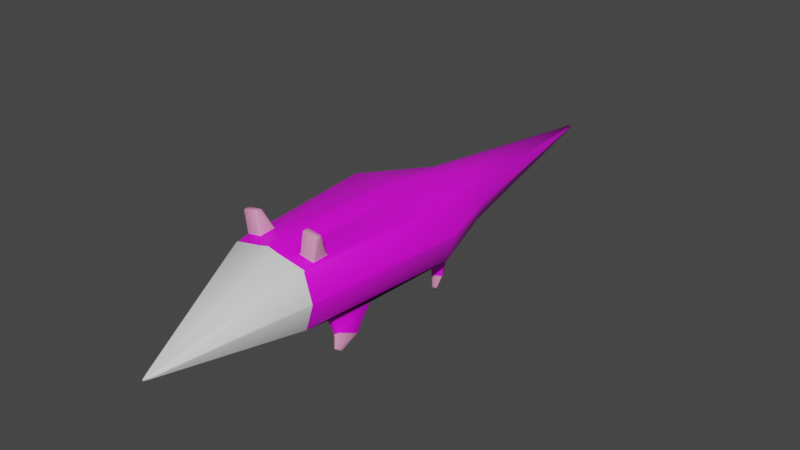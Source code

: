 # Source: Qikiqtania.blend  (saved by Blender 3.6.13; exported with 4.5.12 LTS)
import bpy
from mathutils import Matrix  # noqa: F401  (used for matrix-valued properties, if any)

bpy.ops.wm.read_factory_settings(use_empty=True)
scene = bpy.context.scene
scene.name = 'Scene'

# ---- collections
col_collection = bpy.data.collections.new('Collection'); scene.collection.children.link(col_collection)

# ---- images (referenced by path relative to the original .blend; pixels are not part of the script)
import os
ASSET_DIR = os.environ.get("B2B_ASSET_DIR", "")  # directory of the original .blend (textures are referenced by path, not embedded)
HERE = os.path.dirname(os.path.abspath(__file__))  # packed textures are extracted next to this script under _unpacked/

def load_image(name, relpath, width, height, colorspace="sRGB"):
    """Load a texture the original file referenced (path relative to the .blend, or extracted next to this script)."""
    p = next((c for c in (os.path.join(HERE, relpath), os.path.join(ASSET_DIR, relpath)) if relpath and os.path.exists(c)), "")
    if p:
        img = bpy.data.images.load(p, check_existing=True)
        img.name = name
    else:  # same state as the original file: an image datablock whose file is absent (Cycles renders it pink)
        img = bpy.data.images.new(name, width, height)
        img.source = "FILE"
        img.filepath = "//" + (relpath or name)
    img.colorspace_settings.name = colorspace
    return img
img_tekstura1_png = load_image('tekstura1.png', 'tekstura1.png', 1024, 1024, 'sRGB')

# ---- materials (node trees are filled in below, after node groups)
mat_base = bpy.data.materials.new('base')
mat_base.use_transparent_shadow = False
mat_pinky = bpy.data.materials.new('pinky')
mat_pinky.use_transparent_shadow = False
mat_ryj = bpy.data.materials.new('ryj')
mat_ryj.use_transparent_shadow = False

# ---- material node trees
mat_base.use_nodes = True; mat_base.node_tree.nodes.clear()
_N = mat_base.node_tree.nodes; _L = mat_base.node_tree.links
n0 = _N.new('ShaderNodeBsdfPrincipled'); n0.name = 'Principled BSDF'; n0.location = (10, 300)
n0.distribution = 'GGX'
n0.subsurface_method = 'RANDOM_WALK_SKIN'
n0.inputs[3].default_value = 1.45
n0.inputs[27].default_value = (0.0, 0.0, 0.0, 1.0)
n0.inputs[28].default_value = 1.0
n1 = _N.new('ShaderNodeOutputMaterial'); n1.name = 'Material Output'; n1.location = (300, 300)
n2 = _N.new('ShaderNodeMapping'); n2.name = 'Mapping'; n2.location = (-803, 176)
n3 = _N.new('ShaderNodeTexCoord'); n3.name = 'Texture Coordinate'; n3.location = (-983, 176)
n4 = _N.new('ShaderNodeTexImage'); n4.name = 'Image Texture'; n4.location = (-623, 216)
n4.image = img_tekstura1_png
n5 = _N.new('ShaderNodeValue'); n5.name = 'Value'; n5.location = (-1147, -92)
n5.outputs[0].default_value = 18.0
_L.new(n0.outputs[0], n1.inputs[0])
_L.new(n4.outputs[0], n0.inputs[0])
_L.new(n2.outputs[0], n4.inputs[0])
_L.new(n3.outputs[2], n2.inputs[0])
_L.new(n5.outputs[0], n2.inputs[3])
n1.is_active_output = True
mat_pinky.use_nodes = True; mat_pinky.node_tree.nodes.clear()
_N = mat_pinky.node_tree.nodes; _L = mat_pinky.node_tree.links
n0 = _N.new('ShaderNodeBsdfPrincipled'); n0.name = 'Principled BSDF'; n0.location = (10, 300)
n0.distribution = 'GGX'
n0.subsurface_method = 'RANDOM_WALK_SKIN'
n0.inputs[0].default_value = (0.8, 0.2913, 0.5171, 1.0)
n0.inputs[3].default_value = 1.45
n0.inputs[27].default_value = (0.0, 0.0, 0.0, 1.0)
n0.inputs[28].default_value = 1.0
n1 = _N.new('ShaderNodeOutputMaterial'); n1.name = 'Material Output'; n1.location = (300, 300)
_L.new(n0.outputs[0], n1.inputs[0])
n1.is_active_output = True
mat_ryj.use_nodes = True; mat_ryj.node_tree.nodes.clear()
_N = mat_ryj.node_tree.nodes; _L = mat_ryj.node_tree.links
n0 = _N.new('ShaderNodeBsdfPrincipled'); n0.name = 'Principled BSDF'; n0.location = (10, 300)
n0.distribution = 'GGX'
n0.subsurface_method = 'RANDOM_WALK_SKIN'
n0.inputs[3].default_value = 1.45
n0.inputs[27].default_value = (0.0, 0.0, 0.0, 1.0)
n0.inputs[28].default_value = 1.0
n1 = _N.new('ShaderNodeOutputMaterial'); n1.name = 'Material Output'; n1.location = (300, 300)
_L.new(n0.outputs[0], n1.inputs[0])
n1.is_active_output = True

# ---- world
world_world = bpy.data.worlds.new('World'); scene.world = world_world
world_world.use_nodes = True; world_world.node_tree.nodes.clear()
_N = world_world.node_tree.nodes; _L = world_world.node_tree.links
n0 = _N.new('ShaderNodeOutputWorld'); n0.name = 'World Output'; n0.location = (300, 300)
n1 = _N.new('ShaderNodeBackground'); n1.name = 'Background'; n1.location = (10, 300)
n1.inputs[0].default_value = (0.05088, 0.05088, 0.05088, 1.0)
_L.new(n1.outputs[0], n0.inputs[0])
n0.is_active_output = True
world_world.color = (0.05088, 0.05088, 0.05088)
world_world.use_sun_shadow = False
world_world.sun_shadow_jitter_overblur = 0.0

# ---- meshes
me_cube_001 = bpy.data.meshes.new('Cube.001')
me_cube_001.from_pydata([(0.0, -7.0, 1.8), (1.704, 0.5763, 1.555), (1.165, -0.7164, 1.559), (1.416, -2.0, 3.6), (1.998, 4.0, 3.6), (0.9988, 7.0, 3.1), (0.9988, 7.0, 1.6), (0.0, 15.0, 2.55), (0.838, -0.7164, 1.441), (0.8372, 0.5763, 1.445), (0.3329, 7.0, 1.4), (0.3996, -2.0, 3.833), (0.5197, 4.0, 3.8), (0.3329, 7.0, 3.3), (0.0, -2.0, 1.4), (0.0, 4.0, 1.4), (0.0, 7.0, 1.4), (0.0, 4.0, 3.939), (0.0, 7.0, 3.3), (0.0, -2.0, 3.939), (1.998, 4.0, 1.6), (1.416, -2.0, 1.6), (0.6659, 4.0, 1.4), (0.6659, -2.0, 1.4), (1.585, 0.07932, 0.5691), (1.304, -0.563, 0.7783), (1.132, 0.06161, 0.514), (1.133, -0.5821, 0.7192), (1.494, -0.5809, 0.1808), (1.39, -0.7768, 0.3322), (1.328, -0.5938, 0.164), (1.328, -0.7907, 0.3141), (1.541, 4.568, 1.421), (1.04, 5.436, 1.421), (0.8733, 4.568, 1.32), (0.7064, 5.436, 1.32), (1.466, 4.447, 0.6197), (1.125, 5.018, 0.472), (1.012, 4.43, 0.5538), (0.8987, 5.001, 0.406), (1.343, 4.338, 0.1834), (1.193, 4.481, -0.03258), (1.143, 4.313, 0.1669), (1.093, 4.456, -0.04914), (1.721, -2.0, 2.6), (2.303, 4.0, 2.6), (1.304, 7.0, 2.35), (1.376, -1.54, 3.681), (1.319, -0.9336, 3.664), (0.8173, -1.54, 3.771), (0.7793, -0.9336, 3.835), (1.511, -1.536, 4.507), (1.492, -1.287, 4.508), (0.9517, -1.536, 4.597), (0.9517, -1.287, 4.597)], [], [(44, 21, 20, 45), (44, 3, 0), (23, 0, 14), (4, 12, 50, 48), (45, 20, 6, 46), (12, 4, 5, 13), (7, 5, 46), (22, 10, 35, 34), (10, 22, 15, 16), (8, 9, 26, 27), (22, 23, 14, 15), (23, 21, 0), (7, 10, 16), (7, 6, 10), (12, 13, 18, 17), (11, 12, 17, 19), (11, 19, 0), (11, 0, 3), (13, 7, 18), (7, 13, 5), (2, 1, 20, 21), (1, 9, 22, 20), (8, 2, 21, 23), (9, 8, 23, 22), (27, 26, 30, 31), (9, 1, 24, 26), (2, 8, 27, 25), (1, 2, 25, 24), (29, 31, 30, 28), (26, 24, 28, 30), (25, 27, 31, 29), (24, 25, 29, 28), (34, 35, 39, 38), (6, 20, 32, 33), (10, 6, 33, 35), (20, 22, 34, 32), (39, 37, 41, 43), (33, 32, 36, 37), (35, 33, 37, 39), (32, 34, 38, 36), (40, 42, 43, 41), (36, 38, 42, 40), (38, 39, 43, 42), (37, 36, 40, 41), (4, 45, 46, 5), (3, 44, 45, 4), (21, 44, 0), (48, 50, 54, 52), (11, 3, 47, 49), (3, 4, 48, 47), (12, 11, 49, 50), (53, 51, 52, 54), (50, 49, 53, 54), (49, 47, 51, 53), (47, 48, 52, 51), (6, 7, 46)])
me_cube_001.polygons.foreach_set('use_smooth', [True] * 56)
me_cube_001.polygons.foreach_set('material_index', [0, 2, 2, 0, 0, 0, 0, 0, 0, 0, 0, 2, 0, 0, 0, 0, 2, 2, 0, 0, 0, 0, 0, 0, 1, 0, 0, 0, 1, 1, 1, 1, 0, 0, 0, 0, 1, 0, 0, 0, 1, 1, 1, 1, 0, 0, 2, 1, 0, 0, 0, 1, 1, 1, 1, 0])
_uv = me_cube_001.uv_layers.new(name='UVMap')
_uv.uv.foreach_set('vector', [0.1118, 0.2386, 0.1578, 0.2331, 0.182, 0.4988, 0.1361, 0.5043, 0.1074, 0.2228, 0.06473, 0.2411, 0.02449, -2.41e-08, 0.1697, 0.1717, 0.02449, -2.41e-08, 0.1896, 0.1498, 0.08992, 0.5072, 0.02392, 0.5072, 0.03525, 0.2881, 0.06067, 0.2879, 0.1342, 0.5204, 0.1748, 0.5431, 0.1179, 0.6716, 0.08698, 0.6532, 0.02392, 0.5072, 0.09018, 0.5055, 0.05256, 0.6427, 0.02166, 0.6426, 0.0249, 1.0, 0.05256, 0.6427, 0.08698, 0.6532, 0.2209, 0.5842, 0.1421, 0.6926, 0.1762, 0.6297, 0.1963, 0.5969, 0.1421, 0.6926, 0.2209, 0.5842, 0.2427, 0.6041, 0.1531, 0.7025, 0.3758, 0.08387, 0.3184, 0.08387, 0.3414, 0.04059, 0.3701, 0.04922, 0.2439, 0.4879, 0.1934, 0.2258, 0.2225, 0.2202, 0.273, 0.4823, 0.1697, 0.1717, 0.1459, 0.1967, 0.02449, -2.41e-08, 0.0249, 1.0, 0.1525, 0.6639, 0.1661, 0.6697, 0.0249, 1.0, 0.1235, 0.6529, 0.1525, 0.6639, 0.02392, 0.5072, 0.02166, 0.6426, 0.006879, 0.6433, -6.025e-09, 0.5072, 0.01838, 0.2405, 0.02392, 0.5072, -6.025e-09, 0.5072, 2.41e-08, 0.2405, 0.01838, 0.2405, 2.41e-08, 0.2405, 0.02449, -2.41e-08, 0.01838, 0.2405, 0.02449, -2.41e-08, 0.06473, 0.2411, 0.02166, 0.6426, 0.0249, 1.0, 0.006879, 0.6433, 0.0249, 1.0, 0.02166, 0.6426, 0.05255, 0.6419, 0.1815, 0.2872, 0.1708, 0.3474, 0.182, 0.4988, 0.1578, 0.2331, 0.1708, 0.3474, 0.2075, 0.3401, 0.2439, 0.4879, 0.182, 0.4988, 0.1966, 0.2841, 0.1815, 0.2872, 0.1578, 0.2331, 0.1934, 0.2258, 0.2075, 0.3401, 0.1966, 0.2841, 0.1934, 0.2258, 0.2439, 0.4879, 0.3701, 0.04922, 0.3418, 0.059, 0.3553, 0.02769, 0.3663, 0.02754, 0.3184, 0.08387, 0.2874, 0.06048, 0.325, 0.02858, 0.3414, 0.04059, 0.3909, 0.0808, 0.3758, 0.08387, 0.3701, 0.04922, 0.378, 0.04735, 0.2874, 0.06048, 0.273, -1.61e-08, 0.3088, 0.0004107, 0.325, 0.02858, 0.3692, 0.02685, 0.3663, 0.02754, 0.3637, 0.01685, 0.3709, 0.01507, 0.3418, 0.059, 0.3247, 0.048, 0.349, 0.0238, 0.3553, 0.02769, 0.378, 0.04735, 0.3701, 0.04922, 0.3663, 0.02754, 0.3692, 0.02685, 0.3247, 0.048, 0.3223, 0.01559, 0.3445, 0.01277, 0.349, 0.0238, 0.3572, 0.1555, 0.3147, 0.1548, 0.3377, 0.1109, 0.3656, 0.1184, 0.1179, 0.6716, 0.1748, 0.5431, 0.1747, 0.5769, 0.1649, 0.6196, 0.1421, 0.6926, 0.1179, 0.6716, 0.1649, 0.6196, 0.1762, 0.6297, 0.1748, 0.5431, 0.2209, 0.5842, 0.1963, 0.5969, 0.1747, 0.5769, 0.3532, 0.0949, 0.3573, 0.08819, 0.3694, 0.09984, 0.3682, 0.1014, 0.2993, 0.1482, 0.273, 0.1079, 0.3038, 0.08387, 0.3272, 0.1067, 0.3147, 0.1548, 0.2993, 0.1482, 0.3272, 0.1067, 0.3377, 0.1109, 0.389, 0.1617, 0.3572, 0.1555, 0.3656, 0.1184, 0.3872, 0.1227, 0.3823, 0.1008, 0.3719, 0.1047, 0.3682, 0.1014, 0.3694, 0.09984, 0.3872, 0.1227, 0.3656, 0.1184, 0.3719, 0.1047, 0.3823, 0.1008, 0.3656, 0.1184, 0.3532, 0.0949, 0.3682, 0.1014, 0.3719, 0.1047, 0.3573, 0.08819, 0.3816, 0.08387, 0.3823, 0.1008, 0.3694, 0.09984, 0.09018, 0.5055, 0.1342, 0.5204, 0.08698, 0.6532, 0.05256, 0.6427, 0.06564, 0.2415, 0.1118, 0.2386, 0.1361, 0.5043, 0.08992, 0.5072, 0.1459, 0.1967, 0.1074, 0.2228, 0.02449, -2.41e-08, 0.2756, 0.1885, 0.2965, 0.1686, 0.3181, 0.1971, 0.3059, 0.2096, 0.01838, 0.2405, 0.06564, 0.2415, 0.06118, 0.2615, 0.03727, 0.2611, 0.06564, 0.2415, 0.08992, 0.5072, 0.06067, 0.2879, 0.06118, 0.2615, 0.02392, 0.5072, 0.01838, 0.2405, 0.03727, 0.2611, 0.03525, 0.2881, 0.3283, 0.2025, 0.3091, 0.219, 0.3059, 0.2096, 0.3181, 0.1971, 0.2965, 0.1686, 0.33, 0.1617, 0.3283, 0.2025, 0.3181, 0.1971, 0.33, 0.1617, 0.3576, 0.163, 0.3559, 0.2037, 0.3283, 0.2025, 0.273, 0.219, 0.2756, 0.1885, 0.3059, 0.2096, 0.3091, 0.219, 0.1179, 0.6716, 0.0249, 1.0, 0.08698, 0.6532])
me_cube_001.materials.append(mat_base)
me_cube_001.materials.append(mat_pinky)
me_cube_001.materials.append(mat_ryj)
me_cube_001.update()

# ---- objects
ob_cube = bpy.data.objects.new('Cube', me_cube_001)

# ---- transforms, parenting, visibility, modifiers, constraints
ob_cube.location = (0.0, 0.0, 0.0)
_m = ob_cube.modifiers.new('Mirror', 'MIRROR')
_m.use_clip = True
_m = ob_cube.modifiers.new('Bevel', 'BEVEL')
_m.width = 0.12
_m.width_pct = 0.12

# ---- collection membership
col_collection.objects.link(ob_cube)

# ---- scene / render settings (as saved in the file)
scene.frame_start = 1; scene.frame_end = 250; scene.frame_set(1)
scene.render.engine = 'BLENDER_EEVEE_NEXT'
scene.cycles.sampling_pattern = 'TABULATED_SOBOL'
scene.view_settings.view_transform = 'Filmic'
bpy.context.view_layer.update()

# ---- added for rendering (the .blend has no active camera and no usable light): camera, sun
cam_auto = bpy.data.cameras.new('AutoCamera')
cam_auto.lens = 50.0
cam_auto.sensor_width = 36.0
cam_auto.clip_end = 1000.0
ob_auto_camera = bpy.data.objects.new('AutoCamera', cam_auto)
scene.collection.objects.link(ob_auto_camera)
ob_auto_camera.location = (21.2358, -21.483, 19.2627)
ob_auto_camera.rotation_euler = (1.09748, -7.21219e-08, 0.694738)
scene.camera = ob_auto_camera
light_auto_sun = bpy.data.lights.new('AutoSun', 'SUN')
light_auto_sun.energy = 3.0
light_auto_sun.angle = 0.0523599
ob_auto_sun = bpy.data.objects.new('AutoSun', light_auto_sun)
scene.collection.objects.link(ob_auto_sun)
ob_auto_sun.rotation_euler = (0.872665, 0.174533, 0.523599)
bpy.context.view_layer.update()
